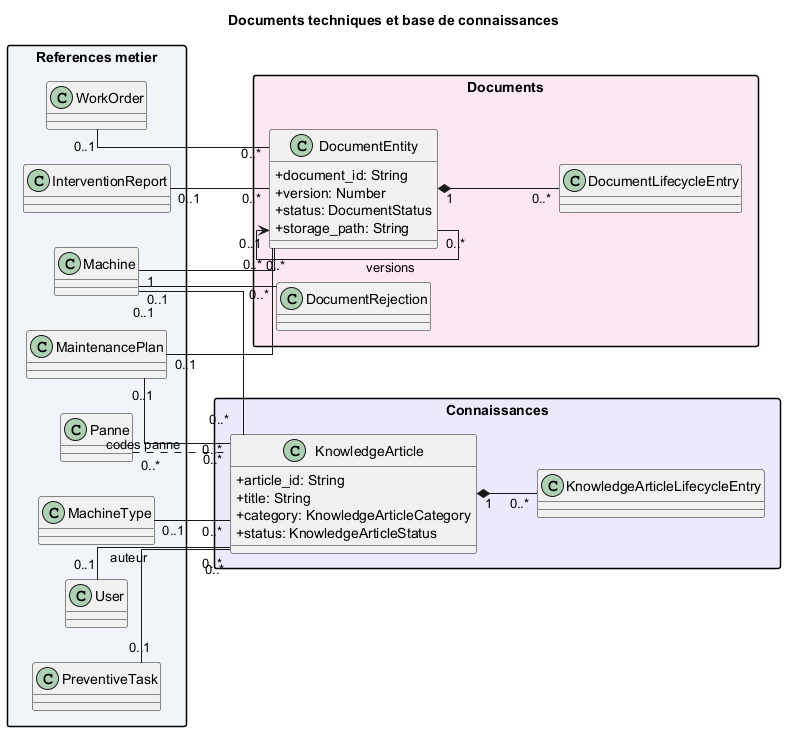

The diagram above was rendered by PlantUML. Its source (embedded in the PNG):
@startuml
left to right direction
skinparam shadowing false
skinparam packageStyle rectangle
skinparam linetype ortho
skinparam classAttributeIconSize 0
title Documents techniques et base de connaissances
package "References metier" #F1F5F9 {
 class Machine
 class MachineType
 class MaintenancePlan
 class PreventiveTask
 class WorkOrder
 class InterventionReport
 class Panne
 class User
}
package "Documents" #FCE7F3 {
 class DocumentEntity {
+document_id: String
+version: Number
+status: DocumentStatus
+storage_path: String
}
 class DocumentLifecycleEntry
 class DocumentRejection
}
package "Connaissances" #EDE9FE {
 class KnowledgeArticle {
+article_id: String
+title: String
+category: KnowledgeArticleCategory
+status: KnowledgeArticleStatus
}
 class KnowledgeArticleLifecycleEntry
}
Machine "1" -- "0..*" DocumentEntity
MaintenancePlan "0..1" -- "0..*" DocumentEntity
WorkOrder "0..1" -- "0..*" DocumentEntity
InterventionReport "0..1" -- "0..*" DocumentEntity
DocumentEntity "1" *-- "0..*" DocumentLifecycleEntry
DocumentEntity "0..1" <-- "0..*" DocumentEntity : versions
Machine "0..1" -- "0..*" DocumentRejection
MachineType "0..1" -- "0..*" KnowledgeArticle
Machine "0..1" -- "0..*" KnowledgeArticle
MaintenancePlan "0..1" -- "0..*" KnowledgeArticle
PreventiveTask "0..1" -- "0..*" KnowledgeArticle
User "0..1" -- "0..*" KnowledgeArticle : auteur
KnowledgeArticle "1" *-- "0..*" KnowledgeArticleLifecycleEntry
Panne "0..*" .. "0..*" KnowledgeArticle : codes panne
@enduml